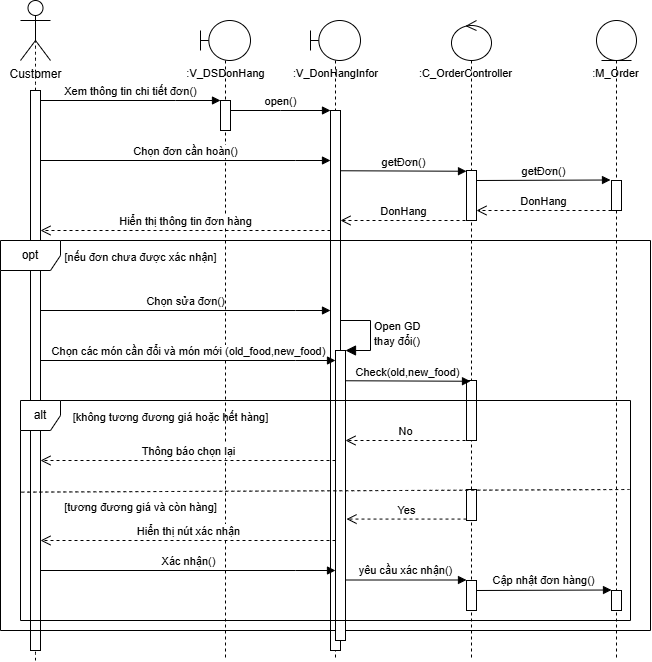

The diagram above was exported from draw.io. Its source (the exported page's mxGraphModel, read from the mxfile embedded in the PNG):
<mxGraphModel dx="695" dy="603" grid="1" gridSize="10" guides="1" tooltips="1" connect="1" arrows="1" fold="1" page="1" pageScale="1" pageWidth="850" pageHeight="1100" math="0" shadow="0">
  <root>
    <mxCell id="0" />
    <mxCell id="1" parent="0" />
    <mxCell id="larExDNltZtaOFcmcksx-1" value="" style="shape=umlLifeline;perimeter=lifelinePerimeter;whiteSpace=wrap;html=1;container=1;dropTarget=0;collapsible=0;recursiveResize=0;outlineConnect=0;portConstraint=eastwest;newEdgeStyle={&quot;curved&quot;:0,&quot;rounded&quot;:0};participant=umlBoundary;" parent="1" vertex="1">
      <mxGeometry x="360" y="380" width="50" height="640" as="geometry" />
    </mxCell>
    <mxCell id="larExDNltZtaOFcmcksx-2" value="" style="html=1;points=[];perimeter=orthogonalPerimeter;outlineConnect=0;targetShapes=umlLifeline;portConstraint=eastwest;newEdgeStyle={&quot;edgeStyle&quot;:&quot;elbowEdgeStyle&quot;,&quot;elbow&quot;:&quot;vertical&quot;,&quot;curved&quot;:0,&quot;rounded&quot;:0};" parent="larExDNltZtaOFcmcksx-1" vertex="1">
      <mxGeometry x="20" y="80" width="10" height="30" as="geometry" />
    </mxCell>
    <mxCell id="larExDNltZtaOFcmcksx-3" value="" style="shape=umlLifeline;perimeter=lifelinePerimeter;whiteSpace=wrap;html=1;container=1;dropTarget=0;collapsible=0;recursiveResize=0;outlineConnect=0;portConstraint=eastwest;newEdgeStyle={&quot;curved&quot;:0,&quot;rounded&quot;:0};participant=umlEntity;" parent="1" vertex="1">
      <mxGeometry x="756" y="380" width="40" height="640" as="geometry" />
    </mxCell>
    <mxCell id="larExDNltZtaOFcmcksx-4" value="" style="html=1;points=[];perimeter=orthogonalPerimeter;outlineConnect=0;targetShapes=umlLifeline;portConstraint=eastwest;newEdgeStyle={&quot;edgeStyle&quot;:&quot;elbowEdgeStyle&quot;,&quot;elbow&quot;:&quot;vertical&quot;,&quot;curved&quot;:0,&quot;rounded&quot;:0};" parent="larExDNltZtaOFcmcksx-3" vertex="1">
      <mxGeometry x="15" y="160" width="10" height="30" as="geometry" />
    </mxCell>
    <mxCell id="larExDNltZtaOFcmcksx-53" value="" style="html=1;points=[];perimeter=orthogonalPerimeter;outlineConnect=0;targetShapes=umlLifeline;portConstraint=eastwest;newEdgeStyle={&quot;edgeStyle&quot;:&quot;elbowEdgeStyle&quot;,&quot;elbow&quot;:&quot;vertical&quot;,&quot;curved&quot;:0,&quot;rounded&quot;:0};" parent="larExDNltZtaOFcmcksx-3" vertex="1">
      <mxGeometry x="15" y="570" width="10" height="20" as="geometry" />
    </mxCell>
    <mxCell id="larExDNltZtaOFcmcksx-6" value="" style="shape=umlLifeline;perimeter=lifelinePerimeter;whiteSpace=wrap;html=1;container=1;dropTarget=0;collapsible=0;recursiveResize=0;outlineConnect=0;portConstraint=eastwest;newEdgeStyle={&quot;curved&quot;:0,&quot;rounded&quot;:0};participant=umlControl;" parent="1" vertex="1">
      <mxGeometry x="611" y="380" width="40" height="640" as="geometry" />
    </mxCell>
    <mxCell id="larExDNltZtaOFcmcksx-7" value="" style="html=1;points=[];perimeter=orthogonalPerimeter;outlineConnect=0;targetShapes=umlLifeline;portConstraint=eastwest;newEdgeStyle={&quot;edgeStyle&quot;:&quot;elbowEdgeStyle&quot;,&quot;elbow&quot;:&quot;vertical&quot;,&quot;curved&quot;:0,&quot;rounded&quot;:0};" parent="larExDNltZtaOFcmcksx-6" vertex="1">
      <mxGeometry x="15" y="150" width="10" height="50" as="geometry" />
    </mxCell>
    <mxCell id="larExDNltZtaOFcmcksx-8" value="Customer" style="shape=umlActor;verticalLabelPosition=bottom;verticalAlign=top;html=1;" parent="1" vertex="1">
      <mxGeometry x="180" y="360" width="30" height="60" as="geometry" />
    </mxCell>
    <mxCell id="larExDNltZtaOFcmcksx-9" value="" style="endArrow=none;dashed=1;html=1;rounded=0;fontSize=12;startSize=8;endSize=8;curved=1;entryX=0.5;entryY=0.5;entryDx=0;entryDy=0;entryPerimeter=0;" parent="1" source="larExDNltZtaOFcmcksx-11" target="larExDNltZtaOFcmcksx-8" edge="1">
      <mxGeometry width="50" height="50" relative="1" as="geometry">
        <mxPoint x="245" y="1105.6922795222356" as="sourcePoint" />
        <mxPoint x="370" y="510" as="targetPoint" />
      </mxGeometry>
    </mxCell>
    <mxCell id="larExDNltZtaOFcmcksx-10" value="" style="endArrow=none;dashed=1;html=1;rounded=0;fontSize=12;startSize=8;endSize=8;curved=1;entryX=0.5;entryY=0.5;entryDx=0;entryDy=0;entryPerimeter=0;" parent="1" target="larExDNltZtaOFcmcksx-11" edge="1">
      <mxGeometry width="50" height="50" relative="1" as="geometry">
        <mxPoint x="195" y="1020" as="sourcePoint" />
        <mxPoint x="195" y="390" as="targetPoint" />
      </mxGeometry>
    </mxCell>
    <mxCell id="larExDNltZtaOFcmcksx-11" value="" style="html=1;points=[];perimeter=orthogonalPerimeter;outlineConnect=0;targetShapes=umlLifeline;portConstraint=eastwest;newEdgeStyle={&quot;edgeStyle&quot;:&quot;elbowEdgeStyle&quot;,&quot;elbow&quot;:&quot;vertical&quot;,&quot;curved&quot;:0,&quot;rounded&quot;:0};" parent="1" vertex="1">
      <mxGeometry x="190" y="450" width="10" height="560" as="geometry" />
    </mxCell>
    <mxCell id="larExDNltZtaOFcmcksx-12" value="&lt;font style=&quot;font-size: 11px;&quot;&gt;:V_DSDonHang&lt;/font&gt;" style="text;html=1;align=center;verticalAlign=middle;resizable=0;points=[];autosize=1;strokeColor=none;fillColor=none;fontSize=16;" parent="1" vertex="1">
      <mxGeometry x="335" y="416" width="100" height="30" as="geometry" />
    </mxCell>
    <mxCell id="larExDNltZtaOFcmcksx-13" value="Xem thông tin chi tiết đơn()" style="html=1;verticalAlign=bottom;endArrow=block;edgeStyle=elbowEdgeStyle;elbow=vertical;curved=0;rounded=0;" parent="1" source="larExDNltZtaOFcmcksx-11" target="larExDNltZtaOFcmcksx-2" edge="1">
      <mxGeometry relative="1" as="geometry">
        <mxPoint x="250" y="460" as="sourcePoint" />
        <Array as="points">
          <mxPoint x="335" y="460" />
        </Array>
        <mxPoint x="420" y="460" as="targetPoint" />
      </mxGeometry>
    </mxCell>
    <mxCell id="larExDNltZtaOFcmcksx-14" value="" style="shape=umlLifeline;perimeter=lifelinePerimeter;whiteSpace=wrap;html=1;container=1;dropTarget=0;collapsible=0;recursiveResize=0;outlineConnect=0;portConstraint=eastwest;newEdgeStyle={&quot;curved&quot;:0,&quot;rounded&quot;:0};participant=umlBoundary;" parent="1" vertex="1">
      <mxGeometry x="470" y="380" width="50" height="640" as="geometry" />
    </mxCell>
    <mxCell id="larExDNltZtaOFcmcksx-15" value="" style="html=1;points=[];perimeter=orthogonalPerimeter;outlineConnect=0;targetShapes=umlLifeline;portConstraint=eastwest;newEdgeStyle={&quot;edgeStyle&quot;:&quot;elbowEdgeStyle&quot;,&quot;elbow&quot;:&quot;vertical&quot;,&quot;curved&quot;:0,&quot;rounded&quot;:0};" parent="larExDNltZtaOFcmcksx-14" vertex="1">
      <mxGeometry x="20" y="90" width="10" height="540" as="geometry" />
    </mxCell>
    <mxCell id="larExDNltZtaOFcmcksx-16" value="&lt;font style=&quot;font-size: 11px;&quot;&gt;:V_DonHangInfor&lt;/font&gt;" style="text;html=1;align=center;verticalAlign=middle;resizable=0;points=[];autosize=1;strokeColor=none;fillColor=none;fontSize=16;" parent="1" vertex="1">
      <mxGeometry x="440" y="416" width="110" height="30" as="geometry" />
    </mxCell>
    <mxCell id="larExDNltZtaOFcmcksx-17" value="open()" style="html=1;verticalAlign=bottom;endArrow=block;edgeStyle=elbowEdgeStyle;elbow=vertical;curved=0;rounded=0;" parent="1" target="larExDNltZtaOFcmcksx-15" edge="1">
      <mxGeometry relative="1" as="geometry">
        <mxPoint x="390" y="470" as="sourcePoint" />
        <Array as="points">
          <mxPoint x="440" y="470" />
        </Array>
        <mxPoint x="570" y="470" as="targetPoint" />
      </mxGeometry>
    </mxCell>
    <mxCell id="larExDNltZtaOFcmcksx-18" value="Chọn đơn cần hoàn()" style="html=1;verticalAlign=bottom;endArrow=block;edgeStyle=elbowEdgeStyle;elbow=vertical;curved=0;rounded=0;" parent="1" edge="1">
      <mxGeometry x="-0.0016" relative="1" as="geometry">
        <mxPoint x="200" y="520" as="sourcePoint" />
        <Array as="points">
          <mxPoint x="455" y="520" />
        </Array>
        <mxPoint x="490" y="520" as="targetPoint" />
        <mxPoint as="offset" />
      </mxGeometry>
    </mxCell>
    <mxCell id="larExDNltZtaOFcmcksx-19" value="&lt;font style=&quot;font-size: 11px;&quot;&gt;:C_OrderController&lt;/font&gt;" style="text;html=1;align=center;verticalAlign=middle;resizable=0;points=[];autosize=1;strokeColor=none;fillColor=none;fontSize=16;" parent="1" vertex="1">
      <mxGeometry x="565" y="416" width="120" height="30" as="geometry" />
    </mxCell>
    <mxCell id="larExDNltZtaOFcmcksx-20" value="&lt;font style=&quot;font-size: 11px;&quot;&gt;:&lt;font style=&quot;&quot;&gt;M_Order&lt;/font&gt;&lt;/font&gt;" style="text;html=1;align=center;verticalAlign=middle;resizable=0;points=[];autosize=1;strokeColor=none;fillColor=none;fontSize=16;" parent="1" vertex="1">
      <mxGeometry x="740" y="416" width="70" height="30" as="geometry" />
    </mxCell>
    <mxCell id="larExDNltZtaOFcmcksx-21" value="&lt;span style=&quot;font-size: 11px;&quot;&gt;DonHang&lt;/span&gt;" style="html=1;verticalAlign=bottom;endArrow=open;dashed=1;endSize=8;curved=0;rounded=0;fontSize=12;" parent="1" edge="1">
      <mxGeometry relative="1" as="geometry">
        <mxPoint x="771" y="570" as="sourcePoint" />
        <mxPoint x="636" y="570" as="targetPoint" />
      </mxGeometry>
    </mxCell>
    <mxCell id="larExDNltZtaOFcmcksx-22" value="getĐơn()" style="html=1;verticalAlign=bottom;endArrow=block;edgeStyle=elbowEdgeStyle;elbow=vertical;curved=0;rounded=0;" parent="1" edge="1">
      <mxGeometry x="-0.0027" relative="1" as="geometry">
        <mxPoint x="500" y="530.26" as="sourcePoint" />
        <Array as="points" />
        <mxPoint x="626" y="529.9991304347826" as="targetPoint" />
        <mxPoint as="offset" />
      </mxGeometry>
    </mxCell>
    <mxCell id="larExDNltZtaOFcmcksx-23" value="getĐơn()" style="html=1;verticalAlign=bottom;endArrow=block;edgeStyle=elbowEdgeStyle;elbow=vertical;curved=0;rounded=0;" parent="1" edge="1">
      <mxGeometry x="-0.0027" relative="1" as="geometry">
        <mxPoint x="636" y="540.0013043478261" as="sourcePoint" />
        <Array as="points" />
        <mxPoint x="770" y="540" as="targetPoint" />
        <mxPoint as="offset" />
      </mxGeometry>
    </mxCell>
    <mxCell id="larExDNltZtaOFcmcksx-24" value="&lt;span style=&quot;font-size: 11px;&quot;&gt;DonHang&lt;/span&gt;" style="html=1;verticalAlign=bottom;endArrow=open;dashed=1;endSize=8;curved=0;rounded=0;fontSize=12;" parent="1" edge="1">
      <mxGeometry relative="1" as="geometry">
        <mxPoint x="625" y="580" as="sourcePoint" />
        <mxPoint x="500" y="580" as="targetPoint" />
      </mxGeometry>
    </mxCell>
    <mxCell id="larExDNltZtaOFcmcksx-38" value="&lt;span style=&quot;font-size: 11px;&quot;&gt;Hiển thị thông tin đơn hàng&lt;/span&gt;" style="html=1;verticalAlign=bottom;endArrow=open;dashed=1;endSize=8;curved=0;rounded=0;fontSize=12;" parent="1" source="larExDNltZtaOFcmcksx-15" edge="1">
      <mxGeometry relative="1" as="geometry">
        <mxPoint x="325" y="590" as="sourcePoint" />
        <mxPoint x="200" y="590" as="targetPoint" />
      </mxGeometry>
    </mxCell>
    <mxCell id="larExDNltZtaOFcmcksx-25" value="opt" style="shape=umlFrame;whiteSpace=wrap;html=1;pointerEvents=0;recursiveResize=0;container=1;collapsible=0;width=60;height=30;" parent="1" vertex="1">
      <mxGeometry x="160" y="600" width="650" height="390" as="geometry" />
    </mxCell>
    <mxCell id="larExDNltZtaOFcmcksx-28" value="" style="html=1;points=[[0,0,0,0,5],[0,1,0,0,-5],[1,0,0,0,5],[1,1,0,0,-5]];perimeter=orthogonalPerimeter;outlineConnect=0;targetShapes=umlLifeline;portConstraint=eastwest;newEdgeStyle={&quot;curved&quot;:0,&quot;rounded&quot;:0};" parent="larExDNltZtaOFcmcksx-25" vertex="1">
      <mxGeometry x="335" y="110" width="10" height="290" as="geometry" />
    </mxCell>
    <mxCell id="larExDNltZtaOFcmcksx-40" value="" style="html=1;points=[];perimeter=orthogonalPerimeter;outlineConnect=0;targetShapes=umlLifeline;portConstraint=eastwest;newEdgeStyle={&quot;edgeStyle&quot;:&quot;elbowEdgeStyle&quot;,&quot;elbow&quot;:&quot;vertical&quot;,&quot;curved&quot;:0,&quot;rounded&quot;:0};" parent="larExDNltZtaOFcmcksx-25" vertex="1">
      <mxGeometry x="466" y="140" width="10" height="60" as="geometry" />
    </mxCell>
    <mxCell id="larExDNltZtaOFcmcksx-26" value="Chọn sửa đơn()" style="html=1;verticalAlign=bottom;endArrow=block;edgeStyle=elbowEdgeStyle;elbow=vertical;curved=0;rounded=0;" parent="larExDNltZtaOFcmcksx-25" edge="1">
      <mxGeometry x="-0.0016" relative="1" as="geometry">
        <mxPoint x="40" y="70" as="sourcePoint" />
        <Array as="points">
          <mxPoint x="295" y="70" />
        </Array>
        <mxPoint x="330" y="70" as="targetPoint" />
        <mxPoint as="offset" />
      </mxGeometry>
    </mxCell>
    <mxCell id="larExDNltZtaOFcmcksx-27" value="Chọn các món cần đổi và món mới (old_food,new_food)" style="html=1;verticalAlign=bottom;endArrow=block;edgeStyle=elbowEdgeStyle;elbow=vertical;curved=0;rounded=0;" parent="larExDNltZtaOFcmcksx-25" edge="1">
      <mxGeometry x="-0.0016" relative="1" as="geometry">
        <mxPoint x="40" y="120" as="sourcePoint" />
        <Array as="points">
          <mxPoint x="295" y="120" />
        </Array>
        <mxPoint x="335" y="120" as="targetPoint" />
        <mxPoint as="offset" />
      </mxGeometry>
    </mxCell>
    <mxCell id="larExDNltZtaOFcmcksx-29" value="&lt;span style=&quot;font-size: 11px;&quot;&gt;Open GD&amp;nbsp;&lt;/span&gt;&lt;div&gt;&lt;span style=&quot;font-size: 11px;&quot;&gt;thay đổi()&lt;/span&gt;&lt;/div&gt;" style="html=1;align=left;spacingLeft=2;endArrow=block;rounded=0;edgeStyle=orthogonalEdgeStyle;curved=0;rounded=0;fontSize=12;startSize=8;endSize=8;" parent="larExDNltZtaOFcmcksx-25" target="larExDNltZtaOFcmcksx-28" edge="1">
      <mxGeometry relative="1" as="geometry">
        <mxPoint x="340" y="80" as="sourcePoint" />
        <Array as="points">
          <mxPoint x="370" y="110" />
        </Array>
      </mxGeometry>
    </mxCell>
    <mxCell id="larExDNltZtaOFcmcksx-37" value="&lt;font style=&quot;font-size: 11px;&quot;&gt;[nếu đơn chưa được xác nhận]&lt;/font&gt;" style="text;html=1;align=center;verticalAlign=middle;resizable=0;points=[];autosize=1;strokeColor=none;fillColor=none;fontSize=16;" parent="larExDNltZtaOFcmcksx-25" vertex="1">
      <mxGeometry x="50" width="180" height="30" as="geometry" />
    </mxCell>
    <mxCell id="larExDNltZtaOFcmcksx-39" value="alt" style="shape=umlFrame;whiteSpace=wrap;html=1;pointerEvents=0;recursiveResize=0;container=1;collapsible=0;width=40;height=30;" parent="larExDNltZtaOFcmcksx-25" vertex="1">
      <mxGeometry x="20" y="160" width="610" height="220" as="geometry" />
    </mxCell>
    <mxCell id="larExDNltZtaOFcmcksx-42" value="&lt;span style=&quot;font-size: 11px;&quot;&gt;No&lt;/span&gt;" style="html=1;verticalAlign=bottom;endArrow=open;dashed=1;endSize=8;curved=0;rounded=0;fontSize=12;" parent="larExDNltZtaOFcmcksx-39" edge="1">
      <mxGeometry relative="1" as="geometry">
        <mxPoint x="445" y="40" as="sourcePoint" />
        <mxPoint x="325" y="39.99999999999996" as="targetPoint" />
      </mxGeometry>
    </mxCell>
    <mxCell id="larExDNltZtaOFcmcksx-43" value="&lt;span style=&quot;font-size: 11px;&quot;&gt;Thông báo chọn lại&lt;/span&gt;" style="html=1;verticalAlign=bottom;endArrow=open;dashed=1;endSize=8;curved=0;rounded=0;fontSize=12;" parent="larExDNltZtaOFcmcksx-39" edge="1">
      <mxGeometry relative="1" as="geometry">
        <mxPoint x="315" y="60" as="sourcePoint" />
        <mxPoint x="20" y="60" as="targetPoint" />
      </mxGeometry>
    </mxCell>
    <mxCell id="larExDNltZtaOFcmcksx-44" value="&lt;font style=&quot;font-size: 11px;&quot;&gt;[không tương đương giá hoặc hết hàng]&lt;/font&gt;" style="text;html=1;align=center;verticalAlign=middle;resizable=0;points=[];autosize=1;strokeColor=none;fillColor=none;fontSize=16;" parent="larExDNltZtaOFcmcksx-39" vertex="1">
      <mxGeometry x="40" width="220" height="30" as="geometry" />
    </mxCell>
    <mxCell id="larExDNltZtaOFcmcksx-46" value="&lt;font style=&quot;font-size: 11px;&quot;&gt;[tương đương giá và còn hàng]&lt;/font&gt;" style="text;html=1;align=center;verticalAlign=middle;resizable=0;points=[];autosize=1;strokeColor=none;fillColor=none;fontSize=16;" parent="larExDNltZtaOFcmcksx-39" vertex="1">
      <mxGeometry x="30" y="90" width="180" height="30" as="geometry" />
    </mxCell>
    <mxCell id="larExDNltZtaOFcmcksx-47" value="" style="html=1;points=[];perimeter=orthogonalPerimeter;outlineConnect=0;targetShapes=umlLifeline;portConstraint=eastwest;newEdgeStyle={&quot;edgeStyle&quot;:&quot;elbowEdgeStyle&quot;,&quot;elbow&quot;:&quot;vertical&quot;,&quot;curved&quot;:0,&quot;rounded&quot;:0};" parent="larExDNltZtaOFcmcksx-39" vertex="1">
      <mxGeometry x="446" y="89" width="10" height="31" as="geometry" />
    </mxCell>
    <mxCell id="larExDNltZtaOFcmcksx-48" value="&lt;span style=&quot;font-size: 11px;&quot;&gt;Yes&lt;/span&gt;" style="html=1;verticalAlign=bottom;endArrow=open;dashed=1;endSize=8;curved=0;rounded=0;fontSize=12;" parent="larExDNltZtaOFcmcksx-39" edge="1">
      <mxGeometry relative="1" as="geometry">
        <mxPoint x="446" y="118.56999999999994" as="sourcePoint" />
        <mxPoint x="326" y="118.56999999999994" as="targetPoint" />
      </mxGeometry>
    </mxCell>
    <mxCell id="larExDNltZtaOFcmcksx-49" value="&lt;span style=&quot;font-size: 11px;&quot;&gt;Hiển thị nút xác nhận&lt;/span&gt;" style="html=1;verticalAlign=bottom;endArrow=open;dashed=1;endSize=8;curved=0;rounded=0;fontSize=12;" parent="larExDNltZtaOFcmcksx-39" edge="1">
      <mxGeometry relative="1" as="geometry">
        <mxPoint x="315" y="140" as="sourcePoint" />
        <mxPoint x="20" y="140" as="targetPoint" />
      </mxGeometry>
    </mxCell>
    <mxCell id="larExDNltZtaOFcmcksx-45" value="" style="endArrow=none;dashed=1;html=1;rounded=0;fontSize=12;startSize=8;endSize=8;curved=1;exitX=0;exitY=0.5;exitDx=0;exitDy=0;exitPerimeter=0;entryX=0.997;entryY=0.488;entryDx=0;entryDy=0;entryPerimeter=0;" parent="larExDNltZtaOFcmcksx-39" edge="1">
      <mxGeometry width="50" height="50" relative="1" as="geometry">
        <mxPoint x="0.9200000000000017" y="91.63999999999999" as="sourcePoint" />
        <mxPoint x="609.09" y="88.99999999999989" as="targetPoint" />
      </mxGeometry>
    </mxCell>
    <mxCell id="larExDNltZtaOFcmcksx-50" value="Xác nhận()" style="html=1;verticalAlign=bottom;endArrow=block;edgeStyle=elbowEdgeStyle;elbow=vertical;curved=0;rounded=0;" parent="larExDNltZtaOFcmcksx-39" edge="1">
      <mxGeometry x="-0.0016" relative="1" as="geometry">
        <mxPoint x="20" y="170" as="sourcePoint" />
        <Array as="points">
          <mxPoint x="275" y="170" />
        </Array>
        <mxPoint x="315" y="170" as="targetPoint" />
        <mxPoint as="offset" />
      </mxGeometry>
    </mxCell>
    <mxCell id="larExDNltZtaOFcmcksx-51" value="" style="html=1;points=[];perimeter=orthogonalPerimeter;outlineConnect=0;targetShapes=umlLifeline;portConstraint=eastwest;newEdgeStyle={&quot;edgeStyle&quot;:&quot;elbowEdgeStyle&quot;,&quot;elbow&quot;:&quot;vertical&quot;,&quot;curved&quot;:0,&quot;rounded&quot;:0};" parent="larExDNltZtaOFcmcksx-39" vertex="1">
      <mxGeometry x="446" y="180" width="10" height="30" as="geometry" />
    </mxCell>
    <mxCell id="larExDNltZtaOFcmcksx-52" value="yêu cầu xác nhận()" style="html=1;verticalAlign=bottom;endArrow=block;edgeStyle=elbowEdgeStyle;elbow=vertical;curved=0;rounded=0;" parent="larExDNltZtaOFcmcksx-39" source="larExDNltZtaOFcmcksx-28" edge="1">
      <mxGeometry x="-0.0027" relative="1" as="geometry">
        <mxPoint x="330" y="180" as="sourcePoint" />
        <Array as="points" />
        <mxPoint x="446" y="180" as="targetPoint" />
        <mxPoint as="offset" />
      </mxGeometry>
    </mxCell>
    <mxCell id="larExDNltZtaOFcmcksx-54" value="Cập nhật đơn hàng()" style="html=1;verticalAlign=bottom;endArrow=block;edgeStyle=elbowEdgeStyle;elbow=vertical;curved=0;rounded=0;" parent="larExDNltZtaOFcmcksx-39" edge="1">
      <mxGeometry x="-0.0027" relative="1" as="geometry">
        <mxPoint x="456" y="190.00461538461525" as="sourcePoint" />
        <Array as="points" />
        <mxPoint x="591" y="190.00461538461525" as="targetPoint" />
        <mxPoint as="offset" />
      </mxGeometry>
    </mxCell>
    <mxCell id="larExDNltZtaOFcmcksx-41" value="Check(old,new_food)" style="html=1;verticalAlign=bottom;endArrow=block;edgeStyle=elbowEdgeStyle;elbow=vertical;curved=0;rounded=0;" parent="larExDNltZtaOFcmcksx-25" edge="1">
      <mxGeometry x="-0.0027" relative="1" as="geometry">
        <mxPoint x="345" y="140.26086956521738" as="sourcePoint" />
        <Array as="points" />
        <mxPoint x="470" y="140" as="targetPoint" />
        <mxPoint as="offset" />
      </mxGeometry>
    </mxCell>
  </root>
</mxGraphModel>